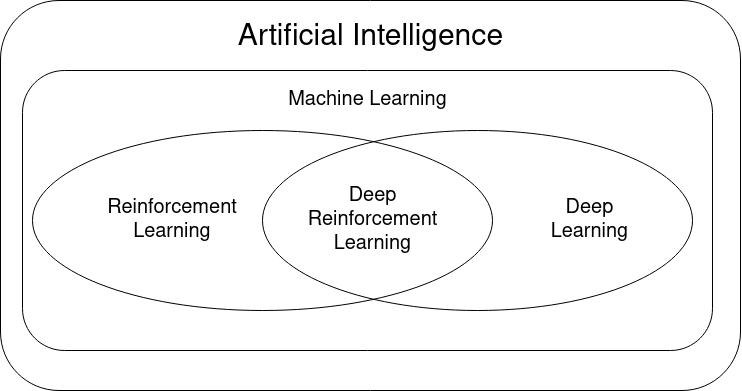

The diagram above was exported from draw.io. Its source (the exported page's mxGraphModel, read from the mxfile embedded in the PNG):
<mxGraphModel dx="1940" dy="1304" grid="1" gridSize="10" guides="1" tooltips="1" connect="1" arrows="1" fold="1" page="1" pageScale="1" pageWidth="850" pageHeight="1100" math="0" shadow="0">
  <root>
    <mxCell id="0" />
    <mxCell id="1" parent="0" />
    <mxCell id="LEZVXMu22ectRegXe4G8-1" value="" style="rounded=1;whiteSpace=wrap;html=1;" vertex="1" parent="1">
      <mxGeometry x="198" y="70" width="740" height="390" as="geometry" />
    </mxCell>
    <mxCell id="LEZVXMu22ectRegXe4G8-2" value="&lt;font style=&quot;font-size: 30px;&quot;&gt;Artificial Intelligence&lt;/font&gt;" style="text;html=1;strokeColor=none;fillColor=none;align=center;verticalAlign=middle;whiteSpace=wrap;rounded=0;fontSize=40;" vertex="1" parent="1">
      <mxGeometry x="356.75" y="90" width="422.5" height="30" as="geometry" />
    </mxCell>
    <mxCell id="LEZVXMu22ectRegXe4G8-3" value="" style="rounded=1;whiteSpace=wrap;html=1;fontSize=30;" vertex="1" parent="1">
      <mxGeometry x="220" y="140" width="690" height="280" as="geometry" />
    </mxCell>
    <mxCell id="LEZVXMu22ectRegXe4G8-4" value="&lt;font style=&quot;font-size: 20px;&quot;&gt;Machine Learning&lt;br&gt;&lt;/font&gt;" style="text;html=1;strokeColor=none;fillColor=none;align=center;verticalAlign=middle;whiteSpace=wrap;rounded=0;fontSize=40;" vertex="1" parent="1">
      <mxGeometry x="353.75" y="150" width="422.5" height="30" as="geometry" />
    </mxCell>
    <mxCell id="LEZVXMu22ectRegXe4G8-5" value="" style="ellipse;whiteSpace=wrap;html=1;fontSize=20;fillColor=none;" vertex="1" parent="1">
      <mxGeometry x="230" y="200" width="460" height="180" as="geometry" />
    </mxCell>
    <mxCell id="LEZVXMu22ectRegXe4G8-6" value="" style="ellipse;whiteSpace=wrap;html=1;fontSize=20;fillColor=none;" vertex="1" parent="1">
      <mxGeometry x="460" y="200" width="430" height="180" as="geometry" />
    </mxCell>
    <mxCell id="LEZVXMu22ectRegXe4G8-7" value="&lt;div style=&quot;font-size: 20px;&quot;&gt;&lt;font style=&quot;font-size: 20px;&quot;&gt;Reinforcement&lt;/font&gt;&lt;/div&gt;&lt;div style=&quot;font-size: 20px;&quot;&gt;&lt;font style=&quot;font-size: 20px;&quot;&gt;Learning&lt;br&gt;&lt;/font&gt;&lt;/div&gt;" style="text;html=1;strokeColor=none;fillColor=none;align=center;verticalAlign=middle;whiteSpace=wrap;rounded=0;fontSize=40;" vertex="1" parent="1">
      <mxGeometry x="280" y="235" width="180" height="110" as="geometry" />
    </mxCell>
    <mxCell id="LEZVXMu22ectRegXe4G8-8" value="&lt;div style=&quot;font-size: 20px;&quot;&gt;&lt;font style=&quot;font-size: 20px;&quot;&gt;Deep&lt;/font&gt;&lt;/div&gt;&lt;div style=&quot;font-size: 20px;&quot;&gt;&lt;font style=&quot;font-size: 20px;&quot;&gt;Learning&lt;br&gt;&lt;/font&gt;&lt;/div&gt;" style="text;html=1;strokeColor=none;fillColor=none;align=center;verticalAlign=middle;whiteSpace=wrap;rounded=0;fontSize=40;" vertex="1" parent="1">
      <mxGeometry x="730" y="235" width="115" height="110" as="geometry" />
    </mxCell>
    <mxCell id="LEZVXMu22ectRegXe4G8-9" value="&lt;div style=&quot;font-size: 20px;&quot;&gt;&lt;font style=&quot;font-size: 20px;&quot;&gt;Deep&lt;/font&gt;&lt;/div&gt;&lt;div style=&quot;font-size: 20px;&quot;&gt;&lt;font style=&quot;font-size: 20px;&quot;&gt;Reinforcement&lt;br&gt;&lt;/font&gt;&lt;/div&gt;&lt;div style=&quot;font-size: 20px;&quot;&gt;&lt;font style=&quot;font-size: 20px;&quot;&gt;Learning&lt;br&gt;&lt;/font&gt;&lt;/div&gt;" style="text;html=1;strokeColor=none;fillColor=none;align=center;verticalAlign=middle;whiteSpace=wrap;rounded=0;fontSize=40;" vertex="1" parent="1">
      <mxGeometry x="512.5" y="235" width="115" height="110" as="geometry" />
    </mxCell>
  </root>
</mxGraphModel>